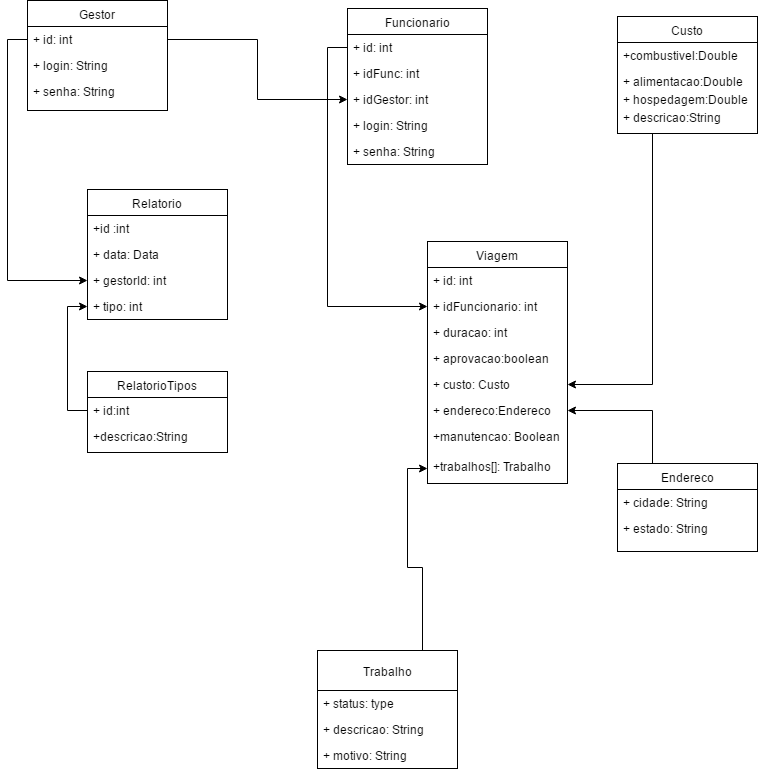

The diagram above was exported from draw.io. Its source (the exported page's mxGraphModel, read from the mxfile embedded in the PNG):
<mxGraphModel dx="872" dy="433" grid="1" gridSize="10" guides="1" tooltips="1" connect="1" arrows="1" fold="1" page="1" pageScale="1" pageWidth="826" pageHeight="1169" background="#ffffff" math="0" shadow="0">
  <root>
    <mxCell id="0" />
    <mxCell id="1" parent="0" />
    <mxCell id="2" value="Funcionario" style="swimlane;html=1;fontStyle=0;childLayout=stackLayout;horizontal=1;startSize=26;fillColor=none;horizontalStack=0;resizeParent=1;resizeLast=0;collapsible=1;marginBottom=0;swimlaneFillColor=#ffffff;" parent="1" vertex="1">
      <mxGeometry x="380" y="68" width="140" height="156" as="geometry" />
    </mxCell>
    <mxCell id="3" value="+ id: int" style="text;html=1;strokeColor=none;fillColor=none;align=left;verticalAlign=top;spacingLeft=4;spacingRight=4;whiteSpace=wrap;overflow=hidden;rotatable=0;points=[[0,0.5],[1,0.5]];portConstraint=eastwest;" parent="2" vertex="1">
      <mxGeometry y="26" width="140" height="26" as="geometry" />
    </mxCell>
    <mxCell id="38" value="+ idFunc: int" style="text;html=1;strokeColor=none;fillColor=none;align=left;verticalAlign=top;spacingLeft=4;spacingRight=4;whiteSpace=wrap;overflow=hidden;rotatable=0;points=[[0,0.5],[1,0.5]];portConstraint=eastwest;" parent="2" vertex="1">
      <mxGeometry y="52" width="140" height="26" as="geometry" />
    </mxCell>
    <mxCell id="52" value="+ idGestor: int" style="text;html=1;strokeColor=none;fillColor=none;align=left;verticalAlign=top;spacingLeft=4;spacingRight=4;whiteSpace=wrap;overflow=hidden;rotatable=0;points=[[0,0.5],[1,0.5]];portConstraint=eastwest;" parent="2" vertex="1">
      <mxGeometry y="78" width="140" height="26" as="geometry" />
    </mxCell>
    <mxCell id="4" value="+ login: String" style="text;html=1;strokeColor=none;fillColor=none;align=left;verticalAlign=top;spacingLeft=4;spacingRight=4;whiteSpace=wrap;overflow=hidden;rotatable=0;points=[[0,0.5],[1,0.5]];portConstraint=eastwest;" parent="2" vertex="1">
      <mxGeometry y="104" width="140" height="26" as="geometry" />
    </mxCell>
    <mxCell id="5" value="+ senha: String" style="text;html=1;strokeColor=none;fillColor=none;align=left;verticalAlign=top;spacingLeft=4;spacingRight=4;whiteSpace=wrap;overflow=hidden;rotatable=0;points=[[0,0.5],[1,0.5]];portConstraint=eastwest;" parent="2" vertex="1">
      <mxGeometry y="130" width="140" height="26" as="geometry" />
    </mxCell>
    <mxCell id="6" value="Gestor" style="swimlane;html=1;fontStyle=0;childLayout=stackLayout;horizontal=1;startSize=26;fillColor=none;horizontalStack=0;resizeParent=1;resizeLast=0;collapsible=1;marginBottom=0;swimlaneFillColor=#ffffff;" parent="1" vertex="1">
      <mxGeometry x="60" y="60" width="140" height="110" as="geometry" />
    </mxCell>
    <mxCell id="7" value="+ id: int" style="text;html=1;strokeColor=none;fillColor=none;align=left;verticalAlign=top;spacingLeft=4;spacingRight=4;whiteSpace=wrap;overflow=hidden;rotatable=0;points=[[0,0.5],[1,0.5]];portConstraint=eastwest;" parent="6" vertex="1">
      <mxGeometry y="26" width="140" height="26" as="geometry" />
    </mxCell>
    <mxCell id="8" value="+ login: String" style="text;html=1;strokeColor=none;fillColor=none;align=left;verticalAlign=top;spacingLeft=4;spacingRight=4;whiteSpace=wrap;overflow=hidden;rotatable=0;points=[[0,0.5],[1,0.5]];portConstraint=eastwest;" parent="6" vertex="1">
      <mxGeometry y="52" width="140" height="26" as="geometry" />
    </mxCell>
    <mxCell id="9" value="+ senha: String" style="text;html=1;strokeColor=none;fillColor=none;align=left;verticalAlign=top;spacingLeft=4;spacingRight=4;whiteSpace=wrap;overflow=hidden;rotatable=0;points=[[0,0.5],[1,0.5]];portConstraint=eastwest;" parent="6" vertex="1">
      <mxGeometry y="78" width="140" height="26" as="geometry" />
    </mxCell>
    <mxCell id="10" value="Viagem" style="swimlane;html=1;fontStyle=0;childLayout=stackLayout;horizontal=1;startSize=26;fillColor=none;horizontalStack=0;resizeParent=1;resizeLast=0;collapsible=1;marginBottom=0;swimlaneFillColor=#ffffff;" parent="1" vertex="1">
      <mxGeometry x="460" y="301" width="140" height="242" as="geometry" />
    </mxCell>
    <mxCell id="11" value="+ id: int" style="text;html=1;strokeColor=none;fillColor=none;align=left;verticalAlign=top;spacingLeft=4;spacingRight=4;whiteSpace=wrap;overflow=hidden;rotatable=0;points=[[0,0.5],[1,0.5]];portConstraint=eastwest;" parent="10" vertex="1">
      <mxGeometry y="26" width="140" height="26" as="geometry" />
    </mxCell>
    <mxCell id="51" value="+ idFuncionario: int" style="text;html=1;strokeColor=none;fillColor=none;align=left;verticalAlign=top;spacingLeft=4;spacingRight=4;whiteSpace=wrap;overflow=hidden;rotatable=0;points=[[0,0.5],[1,0.5]];portConstraint=eastwest;" parent="10" vertex="1">
      <mxGeometry y="52" width="140" height="26" as="geometry" />
    </mxCell>
    <mxCell id="39" value="+ duracao: int" style="text;html=1;strokeColor=none;fillColor=none;align=left;verticalAlign=top;spacingLeft=4;spacingRight=4;whiteSpace=wrap;overflow=hidden;rotatable=0;points=[[0,0.5],[1,0.5]];portConstraint=eastwest;" parent="10" vertex="1">
      <mxGeometry y="78" width="140" height="26" as="geometry" />
    </mxCell>
    <mxCell id="12" value="+ aprovacao:boolean" style="text;html=1;strokeColor=none;fillColor=none;align=left;verticalAlign=top;spacingLeft=4;spacingRight=4;whiteSpace=wrap;overflow=hidden;rotatable=0;points=[[0,0.5],[1,0.5]];portConstraint=eastwest;" parent="10" vertex="1">
      <mxGeometry y="104" width="140" height="26" as="geometry" />
    </mxCell>
    <mxCell id="13" value="+ custo: Custo" style="text;html=1;strokeColor=none;fillColor=none;align=left;verticalAlign=top;spacingLeft=4;spacingRight=4;whiteSpace=wrap;overflow=hidden;rotatable=0;points=[[0,0.5],[1,0.5]];portConstraint=eastwest;" parent="10" vertex="1">
      <mxGeometry y="130" width="140" height="26" as="geometry" />
    </mxCell>
    <mxCell id="29" value="+ endereco:Endereco" style="text;html=1;strokeColor=none;fillColor=none;align=left;verticalAlign=top;spacingLeft=4;spacingRight=4;whiteSpace=wrap;overflow=hidden;rotatable=0;points=[[0,0.5],[1,0.5]];portConstraint=eastwest;" parent="10" vertex="1">
      <mxGeometry y="156" width="140" height="26" as="geometry" />
    </mxCell>
    <mxCell id="27" value="+manutencao:&amp;nbsp;Boolean" style="text;html=1;strokeColor=none;fillColor=none;align=left;verticalAlign=top;spacingLeft=4;spacingRight=4;whiteSpace=wrap;overflow=hidden;rotatable=0;points=[[0,0.5],[1,0.5]];portConstraint=eastwest;" parent="10" vertex="1">
      <mxGeometry y="182" width="140" height="30" as="geometry" />
    </mxCell>
    <mxCell id="37" value="+trabalhos[]:&amp;nbsp;Trabalho" style="text;html=1;strokeColor=none;fillColor=none;align=left;verticalAlign=top;spacingLeft=4;spacingRight=4;whiteSpace=wrap;overflow=hidden;rotatable=0;points=[[0,0.5],[1,0.5]];portConstraint=eastwest;" parent="10" vertex="1">
      <mxGeometry y="212" width="140" height="30" as="geometry" />
    </mxCell>
    <mxCell id="14" value="Relatorio" style="swimlane;html=1;fontStyle=0;childLayout=stackLayout;horizontal=1;startSize=26;fillColor=none;horizontalStack=0;resizeParent=1;resizeLast=0;collapsible=1;marginBottom=0;swimlaneFillColor=#ffffff;" parent="1" vertex="1">
      <mxGeometry x="120" y="249" width="140" height="130" as="geometry" />
    </mxCell>
    <mxCell id="15" value="+id :int" style="text;html=1;strokeColor=none;fillColor=none;align=left;verticalAlign=top;spacingLeft=4;spacingRight=4;whiteSpace=wrap;overflow=hidden;rotatable=0;points=[[0,0.5],[1,0.5]];portConstraint=eastwest;" parent="14" vertex="1">
      <mxGeometry y="26" width="140" height="26" as="geometry" />
    </mxCell>
    <mxCell id="40" value="+ data: Data" style="text;html=1;strokeColor=none;fillColor=none;align=left;verticalAlign=top;spacingLeft=4;spacingRight=4;whiteSpace=wrap;overflow=hidden;rotatable=0;points=[[0,0.5],[1,0.5]];portConstraint=eastwest;" parent="14" vertex="1">
      <mxGeometry y="52" width="140" height="26" as="geometry" />
    </mxCell>
    <mxCell id="16" value="+ gestorId: int" style="text;html=1;strokeColor=none;fillColor=none;align=left;verticalAlign=top;spacingLeft=4;spacingRight=4;whiteSpace=wrap;overflow=hidden;rotatable=0;points=[[0,0.5],[1,0.5]];portConstraint=eastwest;" parent="14" vertex="1">
      <mxGeometry y="78" width="140" height="26" as="geometry" />
    </mxCell>
    <mxCell id="50" value="+ tipo: int" style="text;html=1;strokeColor=none;fillColor=none;align=left;verticalAlign=top;spacingLeft=4;spacingRight=4;whiteSpace=wrap;overflow=hidden;rotatable=0;points=[[0,0.5],[1,0.5]];portConstraint=eastwest;" parent="14" vertex="1">
      <mxGeometry y="104" width="140" height="26" as="geometry" />
    </mxCell>
    <mxCell id="61" style="edgeStyle=orthogonalEdgeStyle;rounded=0;html=1;exitX=0;exitY=0.5;entryX=0;entryY=0.5;jettySize=auto;orthogonalLoop=1;" parent="14" source="50" target="50" edge="1">
      <mxGeometry relative="1" as="geometry" />
    </mxCell>
    <mxCell id="56" style="edgeStyle=orthogonalEdgeStyle;rounded=0;html=1;exitX=0.25;exitY=1;entryX=1;entryY=0.5;jettySize=auto;orthogonalLoop=1;" parent="1" source="18" target="13" edge="1">
      <mxGeometry relative="1" as="geometry" />
    </mxCell>
    <mxCell id="18" value="Custo" style="swimlane;html=1;fontStyle=0;childLayout=stackLayout;horizontal=1;startSize=26;fillColor=none;horizontalStack=0;resizeParent=1;resizeLast=0;collapsible=1;marginBottom=0;swimlaneFillColor=#ffffff;" parent="1" vertex="1">
      <mxGeometry x="650" y="76" width="140" height="117" as="geometry" />
    </mxCell>
    <mxCell id="19" value="+combustivel:Double" style="text;html=1;strokeColor=none;fillColor=none;align=left;verticalAlign=top;spacingLeft=4;spacingRight=4;whiteSpace=wrap;overflow=hidden;rotatable=0;points=[[0,0.5],[1,0.5]];portConstraint=eastwest;" parent="18" vertex="1">
      <mxGeometry y="26" width="140" height="26" as="geometry" />
    </mxCell>
    <mxCell id="21" value="+ alimentacao:Double" style="text;html=1;strokeColor=none;fillColor=none;align=left;verticalAlign=top;spacingLeft=4;spacingRight=4;whiteSpace=wrap;overflow=hidden;rotatable=0;points=[[0,0.5],[1,0.5]];portConstraint=eastwest;" parent="18" vertex="1">
      <mxGeometry y="52" width="140" height="18" as="geometry" />
    </mxCell>
    <mxCell id="22" value="+ hospedagem:Double" style="text;html=1;strokeColor=none;fillColor=none;align=left;verticalAlign=top;spacingLeft=4;spacingRight=4;whiteSpace=wrap;overflow=hidden;rotatable=0;points=[[0,0.5],[1,0.5]];portConstraint=eastwest;" parent="18" vertex="1">
      <mxGeometry y="70" width="140" height="18" as="geometry" />
    </mxCell>
    <mxCell id="35" value="+ descricao:String" style="text;html=1;strokeColor=none;fillColor=none;align=left;verticalAlign=top;spacingLeft=4;spacingRight=4;whiteSpace=wrap;overflow=hidden;rotatable=0;points=[[0,0.5],[1,0.5]];portConstraint=eastwest;" parent="18" vertex="1">
      <mxGeometry y="88" width="140" height="18" as="geometry" />
    </mxCell>
    <mxCell id="55" style="edgeStyle=orthogonalEdgeStyle;rounded=0;html=1;exitX=0.75;exitY=0;entryX=0;entryY=0.5;jettySize=auto;orthogonalLoop=1;" parent="1" source="23" target="37" edge="1">
      <mxGeometry relative="1" as="geometry" />
    </mxCell>
    <mxCell id="23" value="Trabalho" style="swimlane;html=1;fontStyle=0;childLayout=stackLayout;horizontal=1;startSize=40;fillColor=none;horizontalStack=0;resizeParent=1;resizeLast=0;collapsible=1;marginBottom=0;swimlaneFillColor=#ffffff;" parent="1" vertex="1">
      <mxGeometry x="350" y="710" width="140" height="118" as="geometry" />
    </mxCell>
    <mxCell id="25" value="+ status: type" style="text;html=1;strokeColor=none;fillColor=none;align=left;verticalAlign=top;spacingLeft=4;spacingRight=4;whiteSpace=wrap;overflow=hidden;rotatable=0;points=[[0,0.5],[1,0.5]];portConstraint=eastwest;" parent="23" vertex="1">
      <mxGeometry y="40" width="140" height="26" as="geometry" />
    </mxCell>
    <mxCell id="45" value="+ descricao: String" style="text;html=1;strokeColor=none;fillColor=none;align=left;verticalAlign=top;spacingLeft=4;spacingRight=4;whiteSpace=wrap;overflow=hidden;rotatable=0;points=[[0,0.5],[1,0.5]];portConstraint=eastwest;" parent="23" vertex="1">
      <mxGeometry y="66" width="140" height="26" as="geometry" />
    </mxCell>
    <mxCell id="26" value="+ motivo: String" style="text;html=1;strokeColor=none;fillColor=none;align=left;verticalAlign=top;spacingLeft=4;spacingRight=4;whiteSpace=wrap;overflow=hidden;rotatable=0;points=[[0,0.5],[1,0.5]];portConstraint=eastwest;" parent="23" vertex="1">
      <mxGeometry y="92" width="140" height="26" as="geometry" />
    </mxCell>
    <mxCell id="54" style="edgeStyle=orthogonalEdgeStyle;rounded=0;html=1;exitX=0.25;exitY=0;entryX=1;entryY=0.5;jettySize=auto;orthogonalLoop=1;" parent="1" source="30" target="29" edge="1">
      <mxGeometry relative="1" as="geometry" />
    </mxCell>
    <mxCell id="30" value="Endereco" style="swimlane;html=1;fontStyle=0;childLayout=stackLayout;horizontal=1;startSize=26;fillColor=none;horizontalStack=0;resizeParent=1;resizeLast=0;collapsible=1;marginBottom=0;swimlaneFillColor=#ffffff;" parent="1" vertex="1">
      <mxGeometry x="650" y="523" width="140" height="88" as="geometry" />
    </mxCell>
    <mxCell id="32" value="+ cidade: String" style="text;html=1;strokeColor=none;fillColor=none;align=left;verticalAlign=top;spacingLeft=4;spacingRight=4;whiteSpace=wrap;overflow=hidden;rotatable=0;points=[[0,0.5],[1,0.5]];portConstraint=eastwest;" parent="30" vertex="1">
      <mxGeometry y="26" width="140" height="26" as="geometry" />
    </mxCell>
    <mxCell id="33" value="+ estado: String" style="text;html=1;strokeColor=none;fillColor=none;align=left;verticalAlign=top;spacingLeft=4;spacingRight=4;whiteSpace=wrap;overflow=hidden;rotatable=0;points=[[0,0.5],[1,0.5]];portConstraint=eastwest;" parent="30" vertex="1">
      <mxGeometry y="52" width="140" height="26" as="geometry" />
    </mxCell>
    <mxCell id="34" style="edgeStyle=orthogonalEdgeStyle;rounded=0;html=1;exitX=0.5;exitY=1;entryX=0.5;entryY=1;jettySize=auto;orthogonalLoop=1;" parent="1" source="18" target="18" edge="1">
      <mxGeometry relative="1" as="geometry" />
    </mxCell>
    <mxCell id="46" value="RelatorioTipos" style="swimlane;html=1;fontStyle=0;childLayout=stackLayout;horizontal=1;startSize=26;fillColor=none;horizontalStack=0;resizeParent=1;resizeLast=0;collapsible=1;marginBottom=0;swimlaneFillColor=#ffffff;" parent="1" vertex="1">
      <mxGeometry x="120" y="431" width="140" height="81" as="geometry" />
    </mxCell>
    <mxCell id="47" value="+ id:int" style="text;html=1;strokeColor=none;fillColor=none;align=left;verticalAlign=top;spacingLeft=4;spacingRight=4;whiteSpace=wrap;overflow=hidden;rotatable=0;points=[[0,0.5],[1,0.5]];portConstraint=eastwest;" parent="46" vertex="1">
      <mxGeometry y="26" width="140" height="26" as="geometry" />
    </mxCell>
    <mxCell id="48" value="+descricao:String" style="text;html=1;strokeColor=none;fillColor=none;align=left;verticalAlign=top;spacingLeft=4;spacingRight=4;whiteSpace=wrap;overflow=hidden;rotatable=0;points=[[0,0.5],[1,0.5]];portConstraint=eastwest;" parent="46" vertex="1">
      <mxGeometry y="52" width="140" height="26" as="geometry" />
    </mxCell>
    <mxCell id="58" style="edgeStyle=orthogonalEdgeStyle;rounded=0;html=1;exitX=0;exitY=0.5;entryX=0;entryY=0.5;jettySize=auto;orthogonalLoop=1;" parent="1" source="3" target="51" edge="1">
      <mxGeometry relative="1" as="geometry" />
    </mxCell>
    <mxCell id="59" style="edgeStyle=orthogonalEdgeStyle;rounded=0;html=1;exitX=1;exitY=0.5;entryX=0;entryY=0.5;jettySize=auto;orthogonalLoop=1;" parent="1" source="7" target="52" edge="1">
      <mxGeometry relative="1" as="geometry" />
    </mxCell>
    <mxCell id="60" style="edgeStyle=orthogonalEdgeStyle;rounded=0;html=1;exitX=0;exitY=0.5;entryX=0;entryY=0.5;jettySize=auto;orthogonalLoop=1;" parent="1" source="7" target="16" edge="1">
      <mxGeometry relative="1" as="geometry" />
    </mxCell>
    <mxCell id="62" style="edgeStyle=orthogonalEdgeStyle;rounded=0;html=1;exitX=0;exitY=0.5;entryX=0;entryY=0.5;jettySize=auto;orthogonalLoop=1;" parent="1" source="47" target="50" edge="1">
      <mxGeometry relative="1" as="geometry" />
    </mxCell>
  </root>
</mxGraphModel>